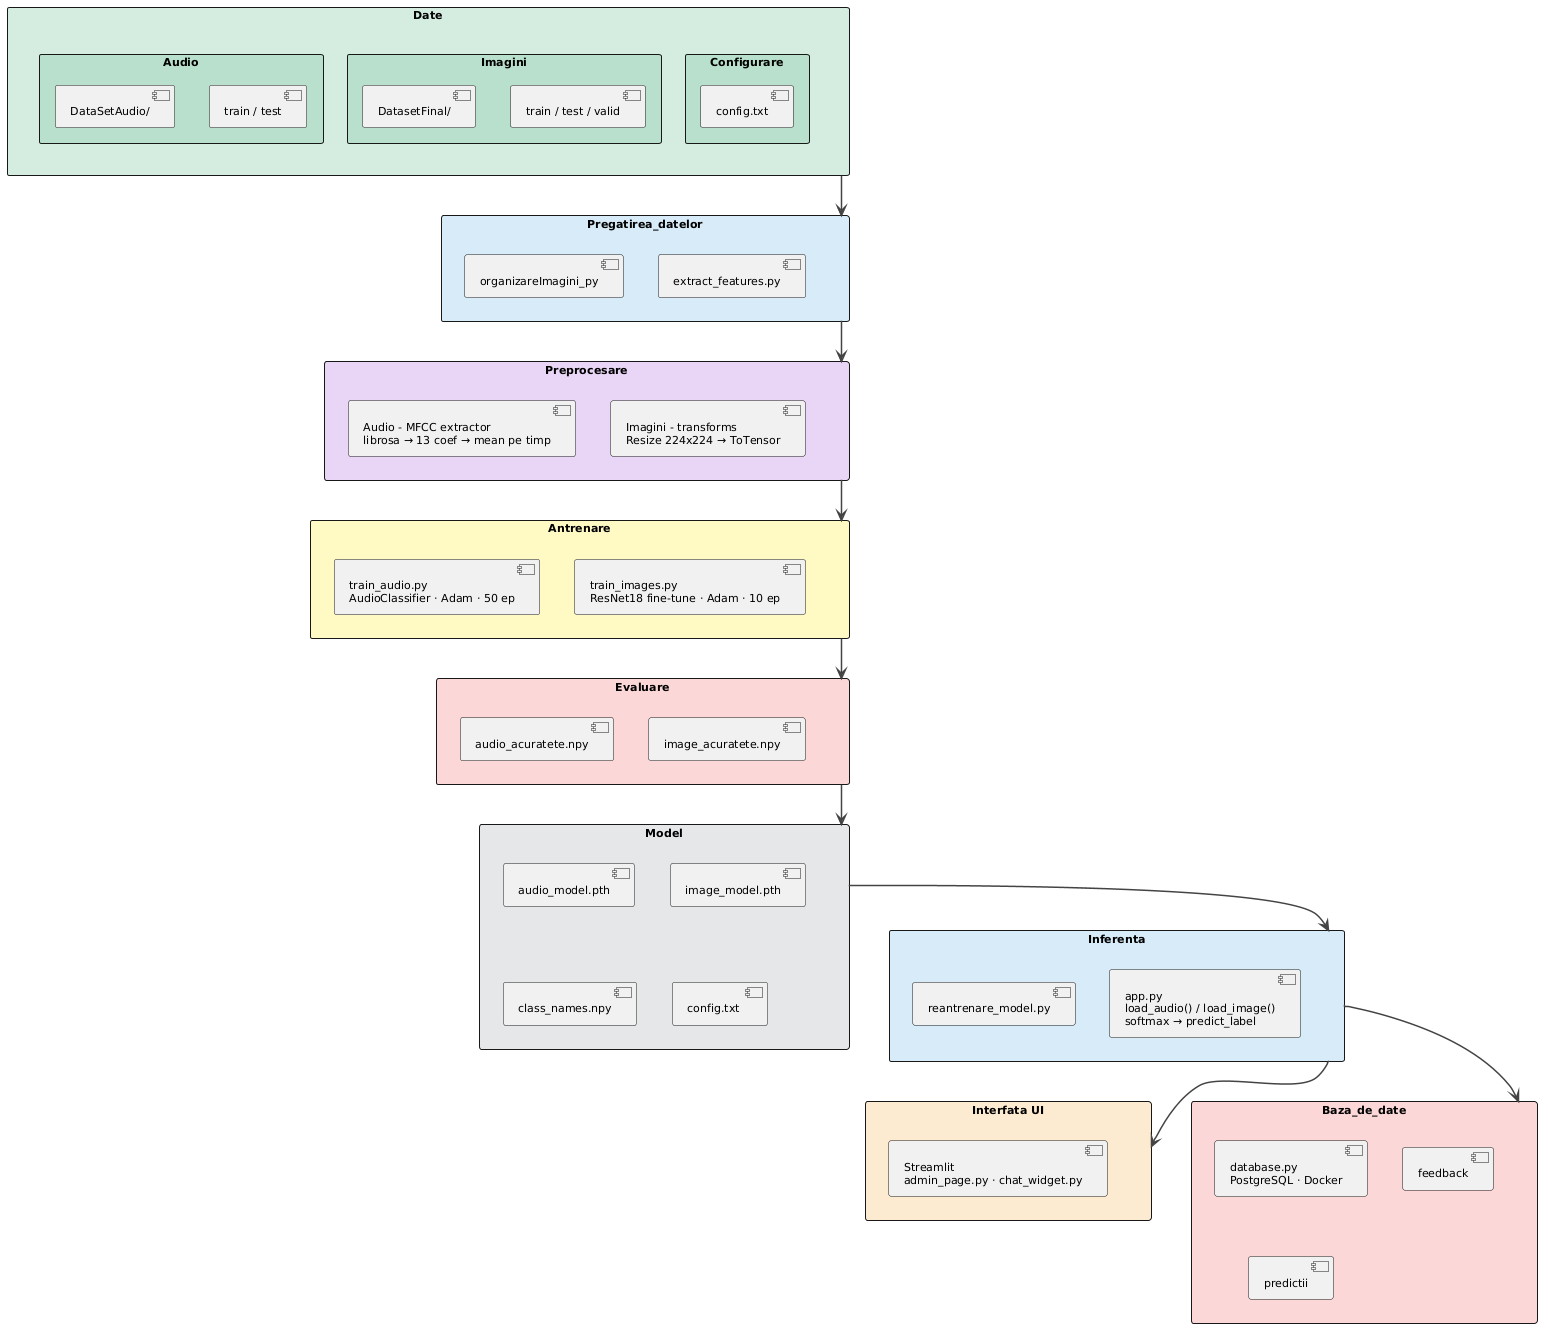

The diagram above was rendered by PlantUML. Its source (embedded in the PNG):
@startuml
skinparam packageStyle rectangle
skinparam defaultFontName Arial
skinparam defaultFontSize 11
skinparam ArrowColor #444444
skinparam ArrowThickness 1.5
skinparam packageFontColor #000000
skinparam packageFontStyle bold
skinparam packagaBorderColor #444444
skinparam packageBackgroundColor white

package "Date" #D4EDE1 {
    package "Audio" #B8DFCC {
        [DataSetAudio/]
        [train / test]
    }
    package "Imagini" #B8DFCC {
        [DatasetFinal/]
        [train / test / valid]
    }
    package "Configurare" #B8DFCC {
        [config.txt]
    }
}

package "Pregatirea_datelor" #D6EAF8 {
    [organizareImagini_py]
    [extract_features.py]
}

package "Preprocesare" #E8D5F5 {
    [Audio - MFCC extractor\nlibrosa → 13 coef → mean pe timp]
    [Imagini - transforms\nResize 224x224 → ToTensor]
}

package "Antrenare" #FEF9C3 {
    [train_audio.py\nAudioClassifier · Adam · 50 ep]
    [train_images.py\nResNet18 fine-tune · Adam · 10 ep]
}

package "Evaluare" #FAD7D7 {
    [audio_acuratete.npy]
    [image_acuratete.npy]
}

package "Model" #E5E7E9 {
    [audio_model.pth]
    [image_model.pth]
    [class_names.npy]
    [config.txt ]
}

package "Inferenta" #D6EAF8 {
    [reantrenare_model.py]
    [app.py\nload_audio() / load_image()\nsoftmax → predict_label]
}

package "Interfata UI" #FDEBD0 {
    [Streamlit\nadmin_page.py · chat_widget.py]
}

package "Baza_de_date" #FAD7D7 {
    [database.py\nPostgreSQL · Docker]
    [feedback]
    [predictii]
}

[Date] -down-> [Pregatirea_datelor]
[Pregatirea_datelor] -down-> [Preprocesare]
[Preprocesare] -down-> [Antrenare]
[Antrenare] -down-> [Evaluare]
[Evaluare] -down-> [Model]
[Model] -down-> [Inferenta]
[Inferenta] -down-> [Interfata UI]
[Inferenta] -down-> [Baza_de_date]
@enduml